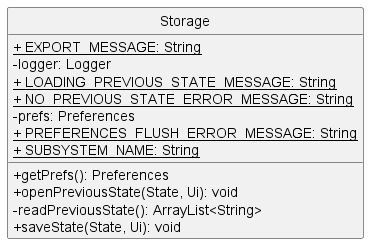

The diagram above was rendered by PlantUML. Its source (embedded in the PNG):
@startuml
'https://plantuml.com/sequence-diagram
hide circle
skinparam classAttributeIconSize 0

class Storage {
    <u>+ EXPORT_MESSAGE: String
    - logger: Logger
    <u>+ LOADING_PREVIOUS_STATE_MESSAGE: String
    <u>+ NO_PREVIOUS_STATE_ERROR_MESSAGE: String
    - prefs: Preferences
    <u>+ PREFERENCES_FLUSH_ERROR_MESSAGE: String
    <u>+ SUBSYSTEM_NAME: String

    + getPrefs(): Preferences
    + openPreviousState(State, Ui): void
    - readPreviousState(): ArrayList<String>
    + saveState(State, Ui): void
}
@enduml